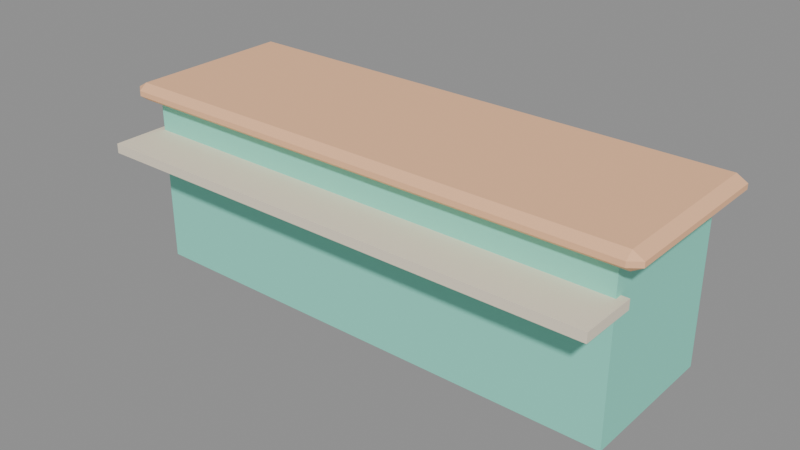 # Source: model.blend  (saved by Blender 5.2.45; exported with 4.5.12 LTS)
import bpy
from mathutils import Matrix  # noqa: F401  (used for matrix-valued properties, if any)

bpy.ops.wm.read_factory_settings(use_empty=True)
scene = bpy.context.scene
scene.name = 'Scene'

# ---- images (referenced by path relative to the original .blend; pixels are not part of the script)
import os
ASSET_DIR = os.environ.get("B2B_ASSET_DIR", "")  # directory of the original .blend (textures are referenced by path, not embedded)
HERE = os.path.dirname(os.path.abspath(__file__))  # packed textures are extracted next to this script under _unpacked/

def load_image(name, relpath, width, height, colorspace="sRGB"):
    """Load a texture the original file referenced (path relative to the .blend, or extracted next to this script)."""
    p = next((c for c in (os.path.join(HERE, relpath), os.path.join(ASSET_DIR, relpath)) if relpath and os.path.exists(c)), "")
    if p:
        img = bpy.data.images.load(p, check_existing=True)
        img.name = name
    else:  # same state as the original file: an image datablock whose file is absent (Cycles renders it pink)
        img = bpy.data.images.new(name, width, height)
        img.source = "FILE"
        img.filepath = "//" + (relpath or name)
    img.colorspace_settings.name = colorspace
    return img
img_palette_png = load_image('palette.png', '_unpacked/palette.cadebe72.png', 2508, 2508, 'sRGB')

# ---- materials (node trees are filled in below, after node groups)
mat_sharedpalette_v001 = bpy.data.materials.new('SharedPalette_v001')

# ---- material node trees
mat_sharedpalette_v001.use_nodes = True; mat_sharedpalette_v001.node_tree.nodes.clear()
_N = mat_sharedpalette_v001.node_tree.nodes; _L = mat_sharedpalette_v001.node_tree.links
n0 = _N.new('ShaderNodeBsdfPrincipled'); n0.name = 'Principled BSDF'; n0.location = (-200, 100)
n0.inputs[2].default_value = 0.8
n0.inputs[10].default_value = 0.005
n1 = _N.new('ShaderNodeOutputMaterial'); n1.name = 'Material Output'; n1.location = (200, 100)
n2 = _N.new('ShaderNodeTexImage'); n2.name = 'Image Texture'; n2.location = (0, 0)
n2.image = img_palette_png
n2.interpolation = 'Closest'
_L.new(n0.outputs[0], n1.inputs[0])
_L.new(n2.outputs[0], n0.inputs[0])
n1.is_active_output = True

# ---- meshes
me_cube = bpy.data.meshes.new('Cube')
me_cube.from_pydata([(-0.825, -0.325, -0.48), (-0.825, -0.325, 0.48), (-0.825, 0.325, -0.48), (-0.825, 0.325, 0.48), (0.825, -0.325, -0.48), (0.825, -0.325, 0.48), (0.825, 0.325, -0.48), (0.825, 0.325, 0.48)], [], [(1, 2, 0), (3, 6, 2), (7, 4, 6), (5, 0, 4), (6, 0, 2), (3, 5, 7), (1, 3, 2), (3, 7, 6), (7, 5, 4), (5, 1, 0), (6, 4, 0), (3, 1, 5)])
_uv = me_cube.uv_layers.new(name='UVMap')
_uv.uv.foreach_set('vector', [0.2657, 0.7654, 0.2657, 0.7654, 0.2657, 0.7654, 0.2657, 0.7654, 0.2657, 0.7654, 0.2657, 0.7654, 0.2657, 0.7654, 0.2657, 0.7654, 0.2657, 0.7654, 0.2657, 0.7654, 0.2657, 0.7654, 0.2657, 0.7654, 0.2657, 0.7654, 0.2657, 0.7654, 0.2657, 0.7654, 0.2657, 0.7654, 0.2657, 0.7654, 0.2657, 0.7654, 0.2657, 0.7654, 0.2657, 0.7654, 0.2657, 0.7654, 0.2657, 0.7654, 0.2657, 0.7654, 0.2657, 0.7654, 0.2657, 0.7654, 0.2657, 0.7654, 0.2657, 0.7654, 0.2657, 0.7654, 0.2657, 0.7654, 0.2657, 0.7654, 0.2657, 0.7654, 0.2657, 0.7654, 0.2657, 0.7654, 0.2657, 0.7654, 0.2657, 0.7654, 0.2657, 0.7654])
me_cube.materials.append(mat_sharedpalette_v001)
me_cube.update()
me_cube_001 = bpy.data.meshes.new('Cube.001')
me_cube_001.from_pydata([(-0.865, -0.355, -0.05), (-0.865, -0.39, -0.015), (-0.9, -0.355, -0.015), (-0.865, -0.39, 0.015), (-0.865, -0.355, 0.05), (-0.9, -0.355, 0.015), (-0.865, 0.355, -0.05), (-0.9, 0.355, -0.015), (-0.865, 0.39, -0.015), (-0.865, 0.355, 0.05), (-0.865, 0.39, 0.015), (-0.9, 0.355, 0.015), (0.865, -0.355, -0.05), (0.9, -0.355, -0.015), (0.865, -0.39, -0.015), (0.865, -0.355, 0.05), (0.865, -0.39, 0.015), (0.9, -0.355, 0.015), (0.865, 0.355, -0.05), (0.865, 0.39, -0.015), (0.9, 0.355, -0.015), (0.865, 0.355, 0.05), (0.9, 0.355, 0.015), (0.865, 0.39, 0.015)], [], [(0, 1, 2), (3, 4, 5), (6, 7, 8), (9, 10, 11), (12, 13, 14), (15, 16, 17), (18, 19, 20), (21, 22, 23), (0, 7, 6), (3, 2, 1), (9, 5, 4), (8, 11, 10), (6, 19, 18), (21, 10, 9), (20, 23, 22), (18, 13, 12), (15, 22, 21), (14, 17, 16), (12, 1, 0), (4, 16, 15), (18, 0, 6), (5, 7, 2), (16, 1, 14), (9, 15, 21), (10, 19, 8), (22, 13, 20), (0, 2, 7), (3, 5, 2), (9, 11, 5), (8, 7, 11), (6, 8, 19), (21, 23, 10), (20, 19, 23), (18, 20, 13), (15, 17, 22), (14, 13, 17), (12, 14, 1), (4, 3, 16), (18, 12, 0), (5, 11, 7), (16, 3, 1), (9, 4, 15), (10, 23, 19), (22, 17, 13)])
_uv = me_cube_001.uv_layers.new(name='UVMap')
_uv.uv.foreach_set('vector', [0.1094, 0.8906, 0.1094, 0.8906, 0.1094, 0.8906, 0.1094, 0.8906, 0.1094, 0.8906, 0.1094, 0.8906, 0.1094, 0.8906, 0.1094, 0.8906, 0.1094, 0.8906, 0.1094, 0.8906, 0.1094, 0.8906, 0.1094, 0.8906, 0.1094, 0.8906, 0.1094, 0.8906, 0.1094, 0.8906, 0.1094, 0.8906, 0.1094, 0.8906, 0.1094, 0.8906, 0.1094, 0.8906, 0.1094, 0.8906, 0.1094, 0.8906, 0.1094, 0.8906, 0.1094, 0.8906, 0.1094, 0.8906, 0.1094, 0.8906, 0.1094, 0.8906, 0.1094, 0.8906, 0.1094, 0.8906, 0.1094, 0.8906, 0.1094, 0.8906, 0.1094, 0.8906, 0.1094, 0.8906, 0.1094, 0.8906, 0.1094, 0.8906, 0.1094, 0.8906, 0.1094, 0.8906, 0.1094, 0.8906, 0.1094, 0.8906, 0.1094, 0.8906, 0.1094, 0.8906, 0.1094, 0.8906, 0.1094, 0.8906, 0.1094, 0.8906, 0.1094, 0.8906, 0.1094, 0.8906, 0.1094, 0.8906, 0.1094, 0.8906, 0.1094, 0.8906, 0.1094, 0.8906, 0.1094, 0.8906, 0.1094, 0.8906, 0.1094, 0.8906, 0.1094, 0.8906, 0.1094, 0.8906, 0.1094, 0.8906, 0.1094, 0.8906, 0.1094, 0.8906, 0.1094, 0.8906, 0.1094, 0.8906, 0.1094, 0.8906, 0.1094, 0.8906, 0.1094, 0.8906, 0.1094, 0.8906, 0.1094, 0.8906, 0.1094, 0.8906, 0.1094, 0.8906, 0.1094, 0.8906, 0.1094, 0.8906, 0.1094, 0.8906, 0.1094, 0.8906, 0.1094, 0.8906, 0.1094, 0.8906, 0.1094, 0.8906, 0.1094, 0.8906, 0.1094, 0.8906, 0.1094, 0.8906, 0.1094, 0.8906, 0.1094, 0.8906, 0.1094, 0.8906, 0.1094, 0.8906, 0.1094, 0.8906, 0.1094, 0.8906, 0.1094, 0.8906, 0.1094, 0.8906, 0.1094, 0.8906, 0.1094, 0.8906, 0.1094, 0.8906, 0.1094, 0.8906, 0.1094, 0.8906, 0.1094, 0.8906, 0.1094, 0.8906, 0.1094, 0.8906, 0.1094, 0.8906, 0.1094, 0.8906, 0.1094, 0.8906, 0.1094, 0.8906, 0.1094, 0.8906, 0.1094, 0.8906, 0.1094, 0.8906, 0.1094, 0.8906, 0.1094, 0.8906, 0.1094, 0.8906, 0.1094, 0.8906, 0.1094, 0.8906, 0.1094, 0.8906, 0.1094, 0.8906, 0.1094, 0.8906, 0.1094, 0.8906, 0.1094, 0.8906, 0.1094, 0.8906, 0.1094, 0.8906, 0.1094, 0.8906, 0.1094, 0.8906, 0.1094, 0.8906, 0.1094, 0.8906, 0.1094, 0.8906, 0.1094, 0.8906, 0.1094, 0.8906, 0.1094, 0.8906, 0.1094, 0.8906, 0.1094, 0.8906, 0.1094, 0.8906, 0.1094, 0.8906, 0.1094, 0.8906, 0.1094, 0.8906, 0.1094, 0.8906, 0.1094, 0.8906, 0.1094, 0.8906, 0.1094, 0.8906, 0.1094, 0.8906, 0.1094, 0.8906, 0.1094, 0.8906])
me_cube_001.materials.append(mat_sharedpalette_v001)
me_cube_001.update()
me_cube_002 = bpy.data.meshes.new('Cube.002')
me_cube_002.from_pydata([(-0.85, -0.125, -0.0275), (-0.85, -0.125, 0.0275), (-0.85, 0.125, -0.0275), (-0.85, 0.125, 0.0275), (0.85, -0.125, -0.0275), (0.85, -0.125, 0.0275), (0.85, 0.125, -0.0275), (0.85, 0.125, 0.0275)], [], [(1, 2, 0), (3, 6, 2), (7, 4, 6), (5, 0, 4), (6, 0, 2), (3, 5, 7), (1, 3, 2), (3, 7, 6), (7, 5, 4), (5, 1, 0), (6, 4, 0), (3, 1, 5)])
_uv = me_cube_002.uv_layers.new(name='UVMap')
_uv.uv.foreach_set('vector', [0.01575, 0.578, 0.01575, 0.578, 0.01575, 0.578, 0.01575, 0.578, 0.01575, 0.578, 0.01575, 0.578, 0.01575, 0.578, 0.01575, 0.578, 0.01575, 0.578, 0.01575, 0.578, 0.01575, 0.578, 0.01575, 0.578, 0.01575, 0.578, 0.01575, 0.578, 0.01575, 0.578, 0.01575, 0.578, 0.01575, 0.578, 0.01575, 0.578, 0.01575, 0.578, 0.01575, 0.578, 0.01575, 0.578, 0.01575, 0.578, 0.01575, 0.578, 0.01575, 0.578, 0.01575, 0.578, 0.01575, 0.578, 0.01575, 0.578, 0.01575, 0.578, 0.01575, 0.578, 0.01575, 0.578, 0.01575, 0.578, 0.01575, 0.578, 0.01575, 0.578, 0.01575, 0.578, 0.01575, 0.578, 0.01575, 0.578])
me_cube_002.materials.append(mat_sharedpalette_v001)
me_cube_002.update()

# ---- objects
ob_counter_body = bpy.data.objects.new('Counter body', me_cube)
ob_countertop = bpy.data.objects.new('Countertop', me_cube_001)
ob_visitor_shelf = bpy.data.objects.new('Visitor shelf', me_cube_002)

# ---- transforms, parenting, visibility, modifiers, constraints
ob_counter_body.location = (0.0, 0.0, 0.36)
ob_counter_body.scale = (1.3, 1.0, 0.75)
ob_countertop.location = (0.0, 0.0, 0.7575)
ob_countertop.scale = (1.3, 1.0, 0.75)
ob_visitor_shelf.location = (0.0, -0.42, 0.57)
ob_visitor_shelf.scale = (1.3, 1.0, 0.75)

# ---- collection membership
scene.collection.objects.link(ob_counter_body)
scene.collection.objects.link(ob_countertop)
scene.collection.objects.link(ob_visitor_shelf)

# ---- scene / render settings (as saved in the file)
scene.frame_start = 1; scene.frame_end = 250; scene.frame_set(1)
scene.render.engine = 'BLENDER_EEVEE_NEXT'
scene.render.bake_bias = 0.0
scene.render.bake_samples = 0
scene.render.compositor_device = 'GPU'
scene.eevee.use_volume_custom_range = False
scene.eevee.fast_gi_thickness_near = 0.1
scene.eevee.fast_gi_thickness_far = 0.0
scene.eevee.ray_tracing_options.screen_trace_thickness = 0.1
bpy.context.view_layer.update()

# ---- added for rendering (the .blend has no active camera and no usable light): camera, sun + grey world if the file has none
cam_auto = bpy.data.cameras.new('AutoCamera')
cam_auto.lens = 50.0
cam_auto.sensor_width = 36.0
cam_auto.clip_end = 1000.0
ob_auto_camera = bpy.data.objects.new('AutoCamera', cam_auto)
scene.collection.objects.link(ob_auto_camera)
ob_auto_camera.location = (2.44474, -3.01119, 2.35329)
ob_auto_camera.rotation_euler = (1.09748, -7.21219e-08, 0.694738)
scene.camera = ob_auto_camera
light_auto_sun = bpy.data.lights.new('AutoSun', 'SUN')
light_auto_sun.energy = 3.0
light_auto_sun.angle = 0.0523599
ob_auto_sun = bpy.data.objects.new('AutoSun', light_auto_sun)
scene.collection.objects.link(ob_auto_sun)
ob_auto_sun.rotation_euler = (0.872665, 0.174533, 0.523599)
if scene.world is None:
    world_auto = bpy.data.worlds.new('AutoWorld')
    world_auto.color = (0.3, 0.3, 0.3)
    scene.world = world_auto
bpy.context.view_layer.update()

